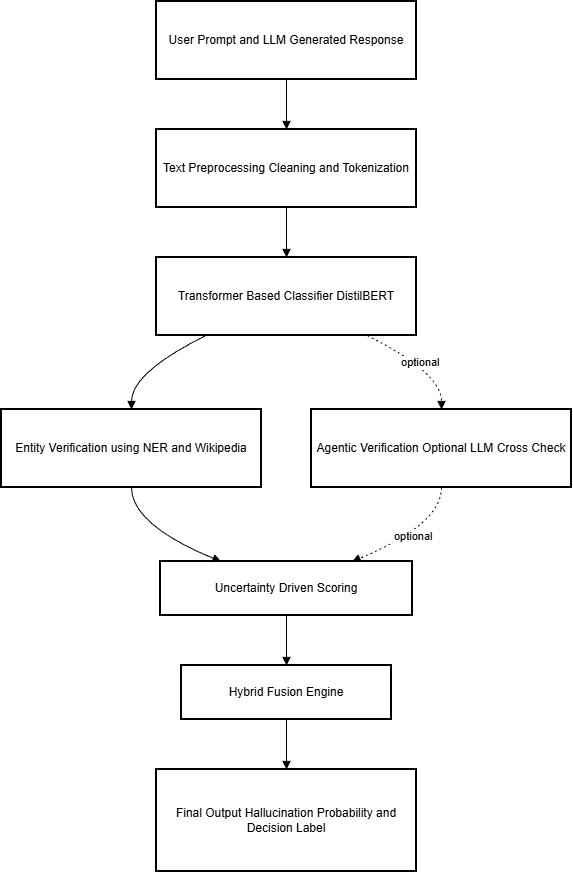

The diagram above was exported from draw.io. Its source (the exported page's mxGraphModel, read from the mxfile embedded in the PNG):
<mxGraphModel dx="1419" dy="775" grid="1" gridSize="10" guides="1" tooltips="1" connect="1" arrows="1" fold="1" page="1" pageScale="1" pageWidth="850" pageHeight="1100" math="0" shadow="0">
  <root>
    <mxCell id="0" />
    <mxCell id="1" parent="0" />
    <mxCell id="vVB-ttlLY6o9CiwbAny_-33" parent="1" style="whiteSpace=wrap;strokeWidth=2;" value="User Prompt and LLM Generated Response" vertex="1">
      <mxGeometry height="78" width="260" x="175" y="20" as="geometry" />
    </mxCell>
    <mxCell id="vVB-ttlLY6o9CiwbAny_-34" parent="1" style="whiteSpace=wrap;strokeWidth=2;" value="Text Preprocessing Cleaning and Tokenization" vertex="1">
      <mxGeometry height="78" width="260" x="175" y="148" as="geometry" />
    </mxCell>
    <mxCell id="vVB-ttlLY6o9CiwbAny_-35" parent="1" style="whiteSpace=wrap;strokeWidth=2;" value="Transformer Based Classifier DistilBERT" vertex="1">
      <mxGeometry height="78" width="260" x="175" y="276" as="geometry" />
    </mxCell>
    <mxCell id="vVB-ttlLY6o9CiwbAny_-36" parent="1" style="whiteSpace=wrap;strokeWidth=2;" value="Entity Verification using NER and Wikipedia" vertex="1">
      <mxGeometry height="78" width="260" x="20" y="428" as="geometry" />
    </mxCell>
    <mxCell id="vVB-ttlLY6o9CiwbAny_-37" parent="1" style="whiteSpace=wrap;strokeWidth=2;" value="Agentic Verification Optional LLM Cross Check" vertex="1">
      <mxGeometry height="78" width="260" x="330" y="428" as="geometry" />
    </mxCell>
    <mxCell id="vVB-ttlLY6o9CiwbAny_-38" parent="1" style="whiteSpace=wrap;strokeWidth=2;" value="Uncertainty Driven Scoring" vertex="1">
      <mxGeometry height="54" width="252" x="179" y="580" as="geometry" />
    </mxCell>
    <mxCell id="vVB-ttlLY6o9CiwbAny_-39" parent="1" style="whiteSpace=wrap;strokeWidth=2;" value="Hybrid Fusion Engine" vertex="1">
      <mxGeometry height="54" width="210" x="200" y="684" as="geometry" />
    </mxCell>
    <mxCell id="vVB-ttlLY6o9CiwbAny_-40" parent="1" style="whiteSpace=wrap;strokeWidth=2;" value="Final Output Hallucination Probability and Decision Label" vertex="1">
      <mxGeometry height="102" width="260" x="175" y="788" as="geometry" />
    </mxCell>
    <mxCell id="vVB-ttlLY6o9CiwbAny_-41" edge="1" parent="1" source="vVB-ttlLY6o9CiwbAny_-33" style="curved=1;startArrow=none;endArrow=block;exitX=0.5;exitY=1;entryX=0.5;entryY=0;rounded=0;" target="vVB-ttlLY6o9CiwbAny_-34" value="">
      <mxGeometry relative="1" as="geometry">
        <Array as="points" />
      </mxGeometry>
    </mxCell>
    <mxCell id="vVB-ttlLY6o9CiwbAny_-42" edge="1" parent="1" source="vVB-ttlLY6o9CiwbAny_-34" style="curved=1;startArrow=none;endArrow=block;exitX=0.5;exitY=1;entryX=0.5;entryY=0;rounded=0;" target="vVB-ttlLY6o9CiwbAny_-35" value="">
      <mxGeometry relative="1" as="geometry">
        <Array as="points" />
      </mxGeometry>
    </mxCell>
    <mxCell id="vVB-ttlLY6o9CiwbAny_-43" edge="1" parent="1" source="vVB-ttlLY6o9CiwbAny_-35" style="curved=1;startArrow=none;endArrow=block;exitX=0.19;exitY=1;entryX=0.5;entryY=0;rounded=0;" target="vVB-ttlLY6o9CiwbAny_-36" value="">
      <mxGeometry relative="1" as="geometry">
        <Array as="points">
          <mxPoint x="150" y="391" />
        </Array>
      </mxGeometry>
    </mxCell>
    <mxCell id="vVB-ttlLY6o9CiwbAny_-44" edge="1" parent="1" source="vVB-ttlLY6o9CiwbAny_-35" style="curved=1;dashed=1;dashPattern=2 3;startArrow=none;endArrow=block;exitX=0.81;exitY=1;entryX=0.5;entryY=0;rounded=0;" target="vVB-ttlLY6o9CiwbAny_-37" value="optional">
      <mxGeometry relative="1" as="geometry">
        <Array as="points">
          <mxPoint x="460" y="391" />
        </Array>
      </mxGeometry>
    </mxCell>
    <mxCell id="vVB-ttlLY6o9CiwbAny_-45" edge="1" parent="1" source="vVB-ttlLY6o9CiwbAny_-36" style="curved=1;startArrow=none;endArrow=block;exitX=0.5;exitY=1;entryX=0.24;entryY=0;rounded=0;" target="vVB-ttlLY6o9CiwbAny_-38" value="">
      <mxGeometry relative="1" as="geometry">
        <Array as="points">
          <mxPoint x="150" y="543" />
        </Array>
      </mxGeometry>
    </mxCell>
    <mxCell id="vVB-ttlLY6o9CiwbAny_-46" edge="1" parent="1" source="vVB-ttlLY6o9CiwbAny_-37" style="curved=1;dashed=1;dashPattern=2 3;startArrow=none;endArrow=block;exitX=0.5;exitY=1;entryX=0.76;entryY=0;rounded=0;" target="vVB-ttlLY6o9CiwbAny_-38" value="optional">
      <mxGeometry relative="1" as="geometry">
        <Array as="points">
          <mxPoint x="460" y="543" />
        </Array>
      </mxGeometry>
    </mxCell>
    <mxCell id="vVB-ttlLY6o9CiwbAny_-47" edge="1" parent="1" source="vVB-ttlLY6o9CiwbAny_-38" style="curved=1;startArrow=none;endArrow=block;exitX=0.5;exitY=1;entryX=0.5;entryY=0;rounded=0;" target="vVB-ttlLY6o9CiwbAny_-39" value="">
      <mxGeometry relative="1" as="geometry">
        <Array as="points" />
      </mxGeometry>
    </mxCell>
    <mxCell id="vVB-ttlLY6o9CiwbAny_-48" edge="1" parent="1" source="vVB-ttlLY6o9CiwbAny_-39" style="curved=1;startArrow=none;endArrow=block;exitX=0.5;exitY=1;entryX=0.5;entryY=0;rounded=0;" target="vVB-ttlLY6o9CiwbAny_-40" value="">
      <mxGeometry relative="1" as="geometry">
        <Array as="points" />
      </mxGeometry>
    </mxCell>
  </root>
</mxGraphModel>